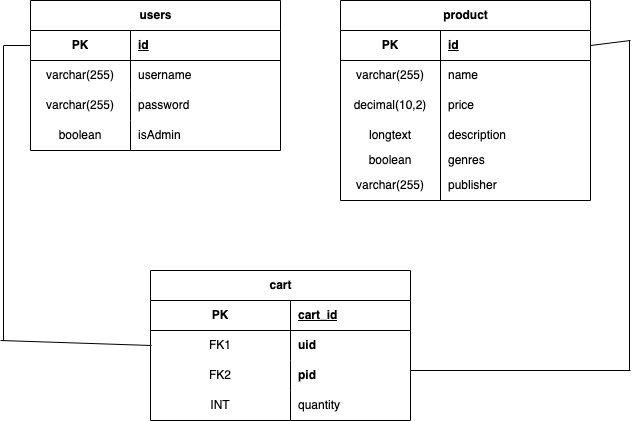

The diagram above was exported from draw.io. Its source (the exported page's mxGraphModel, read from the mxfile embedded in the PNG):
<mxGraphModel dx="671" dy="418" grid="1" gridSize="10" guides="1" tooltips="1" connect="1" arrows="1" fold="1" page="1" pageScale="1" pageWidth="850" pageHeight="1100" math="0" shadow="0">
  <root>
    <mxCell id="0" />
    <mxCell id="1" parent="0" />
    <mxCell id="hbU3wTkCMLAUUpzYeiYF-1" value="users" style="shape=table;startSize=30;container=1;collapsible=1;childLayout=tableLayout;fixedRows=1;rowLines=0;fontStyle=1;align=center;resizeLast=1;html=1;" vertex="1" parent="1">
      <mxGeometry x="90" y="100" width="250" height="150" as="geometry" />
    </mxCell>
    <mxCell id="hbU3wTkCMLAUUpzYeiYF-2" value="" style="shape=tableRow;horizontal=0;startSize=0;swimlaneHead=0;swimlaneBody=0;fillColor=none;collapsible=0;dropTarget=0;points=[[0,0.5],[1,0.5]];portConstraint=eastwest;top=0;left=0;right=0;bottom=1;" vertex="1" parent="hbU3wTkCMLAUUpzYeiYF-1">
      <mxGeometry y="30" width="250" height="30" as="geometry" />
    </mxCell>
    <mxCell id="hbU3wTkCMLAUUpzYeiYF-3" value="PK" style="shape=partialRectangle;connectable=0;fillColor=none;top=0;left=0;bottom=0;right=0;fontStyle=1;overflow=hidden;whiteSpace=wrap;html=1;" vertex="1" parent="hbU3wTkCMLAUUpzYeiYF-2">
      <mxGeometry width="100" height="30" as="geometry">
        <mxRectangle width="100" height="30" as="alternateBounds" />
      </mxGeometry>
    </mxCell>
    <mxCell id="hbU3wTkCMLAUUpzYeiYF-4" value="id" style="shape=partialRectangle;connectable=0;fillColor=none;top=0;left=0;bottom=0;right=0;align=left;spacingLeft=6;fontStyle=5;overflow=hidden;whiteSpace=wrap;html=1;" vertex="1" parent="hbU3wTkCMLAUUpzYeiYF-2">
      <mxGeometry x="100" width="150" height="30" as="geometry">
        <mxRectangle width="150" height="30" as="alternateBounds" />
      </mxGeometry>
    </mxCell>
    <mxCell id="hbU3wTkCMLAUUpzYeiYF-5" value="" style="shape=tableRow;horizontal=0;startSize=0;swimlaneHead=0;swimlaneBody=0;fillColor=none;collapsible=0;dropTarget=0;points=[[0,0.5],[1,0.5]];portConstraint=eastwest;top=0;left=0;right=0;bottom=0;" vertex="1" parent="hbU3wTkCMLAUUpzYeiYF-1">
      <mxGeometry y="60" width="250" height="30" as="geometry" />
    </mxCell>
    <mxCell id="hbU3wTkCMLAUUpzYeiYF-6" value="varchar(255)" style="shape=partialRectangle;connectable=0;fillColor=none;top=0;left=0;bottom=0;right=0;editable=1;overflow=hidden;whiteSpace=wrap;html=1;" vertex="1" parent="hbU3wTkCMLAUUpzYeiYF-5">
      <mxGeometry width="100" height="30" as="geometry">
        <mxRectangle width="100" height="30" as="alternateBounds" />
      </mxGeometry>
    </mxCell>
    <mxCell id="hbU3wTkCMLAUUpzYeiYF-7" value="username" style="shape=partialRectangle;connectable=0;fillColor=none;top=0;left=0;bottom=0;right=0;align=left;spacingLeft=6;overflow=hidden;whiteSpace=wrap;html=1;" vertex="1" parent="hbU3wTkCMLAUUpzYeiYF-5">
      <mxGeometry x="100" width="150" height="30" as="geometry">
        <mxRectangle width="150" height="30" as="alternateBounds" />
      </mxGeometry>
    </mxCell>
    <mxCell id="hbU3wTkCMLAUUpzYeiYF-8" value="" style="shape=tableRow;horizontal=0;startSize=0;swimlaneHead=0;swimlaneBody=0;fillColor=none;collapsible=0;dropTarget=0;points=[[0,0.5],[1,0.5]];portConstraint=eastwest;top=0;left=0;right=0;bottom=0;" vertex="1" parent="hbU3wTkCMLAUUpzYeiYF-1">
      <mxGeometry y="90" width="250" height="30" as="geometry" />
    </mxCell>
    <mxCell id="hbU3wTkCMLAUUpzYeiYF-9" value="varchar(255)" style="shape=partialRectangle;connectable=0;fillColor=none;top=0;left=0;bottom=0;right=0;editable=1;overflow=hidden;whiteSpace=wrap;html=1;" vertex="1" parent="hbU3wTkCMLAUUpzYeiYF-8">
      <mxGeometry width="100" height="30" as="geometry">
        <mxRectangle width="100" height="30" as="alternateBounds" />
      </mxGeometry>
    </mxCell>
    <mxCell id="hbU3wTkCMLAUUpzYeiYF-10" value="password" style="shape=partialRectangle;connectable=0;fillColor=none;top=0;left=0;bottom=0;right=0;align=left;spacingLeft=6;overflow=hidden;whiteSpace=wrap;html=1;" vertex="1" parent="hbU3wTkCMLAUUpzYeiYF-8">
      <mxGeometry x="100" width="150" height="30" as="geometry">
        <mxRectangle width="150" height="30" as="alternateBounds" />
      </mxGeometry>
    </mxCell>
    <mxCell id="hbU3wTkCMLAUUpzYeiYF-11" value="" style="shape=tableRow;horizontal=0;startSize=0;swimlaneHead=0;swimlaneBody=0;fillColor=none;collapsible=0;dropTarget=0;points=[[0,0.5],[1,0.5]];portConstraint=eastwest;top=0;left=0;right=0;bottom=0;" vertex="1" parent="hbU3wTkCMLAUUpzYeiYF-1">
      <mxGeometry y="120" width="250" height="30" as="geometry" />
    </mxCell>
    <mxCell id="hbU3wTkCMLAUUpzYeiYF-12" value="boolean" style="shape=partialRectangle;connectable=0;fillColor=none;top=0;left=0;bottom=0;right=0;editable=1;overflow=hidden;whiteSpace=wrap;html=1;" vertex="1" parent="hbU3wTkCMLAUUpzYeiYF-11">
      <mxGeometry width="100" height="30" as="geometry">
        <mxRectangle width="100" height="30" as="alternateBounds" />
      </mxGeometry>
    </mxCell>
    <mxCell id="hbU3wTkCMLAUUpzYeiYF-13" value="isAdmin" style="shape=partialRectangle;connectable=0;fillColor=none;top=0;left=0;bottom=0;right=0;align=left;spacingLeft=6;overflow=hidden;whiteSpace=wrap;html=1;" vertex="1" parent="hbU3wTkCMLAUUpzYeiYF-11">
      <mxGeometry x="100" width="150" height="30" as="geometry">
        <mxRectangle width="150" height="30" as="alternateBounds" />
      </mxGeometry>
    </mxCell>
    <mxCell id="hbU3wTkCMLAUUpzYeiYF-14" value="product" style="shape=table;startSize=30;container=1;collapsible=1;childLayout=tableLayout;fixedRows=1;rowLines=0;fontStyle=1;align=center;resizeLast=1;html=1;" vertex="1" parent="1">
      <mxGeometry x="400" y="100" width="250" height="200" as="geometry" />
    </mxCell>
    <mxCell id="hbU3wTkCMLAUUpzYeiYF-15" value="" style="shape=tableRow;horizontal=0;startSize=0;swimlaneHead=0;swimlaneBody=0;fillColor=none;collapsible=0;dropTarget=0;points=[[0,0.5],[1,0.5]];portConstraint=eastwest;top=0;left=0;right=0;bottom=1;" vertex="1" parent="hbU3wTkCMLAUUpzYeiYF-14">
      <mxGeometry y="30" width="250" height="30" as="geometry" />
    </mxCell>
    <mxCell id="hbU3wTkCMLAUUpzYeiYF-16" value="PK" style="shape=partialRectangle;connectable=0;fillColor=none;top=0;left=0;bottom=0;right=0;fontStyle=1;overflow=hidden;whiteSpace=wrap;html=1;" vertex="1" parent="hbU3wTkCMLAUUpzYeiYF-15">
      <mxGeometry width="100" height="30" as="geometry">
        <mxRectangle width="100" height="30" as="alternateBounds" />
      </mxGeometry>
    </mxCell>
    <mxCell id="hbU3wTkCMLAUUpzYeiYF-17" value="id" style="shape=partialRectangle;connectable=0;fillColor=none;top=0;left=0;bottom=0;right=0;align=left;spacingLeft=6;fontStyle=5;overflow=hidden;whiteSpace=wrap;html=1;" vertex="1" parent="hbU3wTkCMLAUUpzYeiYF-15">
      <mxGeometry x="100" width="150" height="30" as="geometry">
        <mxRectangle width="150" height="30" as="alternateBounds" />
      </mxGeometry>
    </mxCell>
    <mxCell id="hbU3wTkCMLAUUpzYeiYF-18" value="" style="shape=tableRow;horizontal=0;startSize=0;swimlaneHead=0;swimlaneBody=0;fillColor=none;collapsible=0;dropTarget=0;points=[[0,0.5],[1,0.5]];portConstraint=eastwest;top=0;left=0;right=0;bottom=0;" vertex="1" parent="hbU3wTkCMLAUUpzYeiYF-14">
      <mxGeometry y="60" width="250" height="30" as="geometry" />
    </mxCell>
    <mxCell id="hbU3wTkCMLAUUpzYeiYF-19" value="varchar(255)" style="shape=partialRectangle;connectable=0;fillColor=none;top=0;left=0;bottom=0;right=0;editable=1;overflow=hidden;whiteSpace=wrap;html=1;" vertex="1" parent="hbU3wTkCMLAUUpzYeiYF-18">
      <mxGeometry width="100" height="30" as="geometry">
        <mxRectangle width="100" height="30" as="alternateBounds" />
      </mxGeometry>
    </mxCell>
    <mxCell id="hbU3wTkCMLAUUpzYeiYF-20" value="name" style="shape=partialRectangle;connectable=0;fillColor=none;top=0;left=0;bottom=0;right=0;align=left;spacingLeft=6;overflow=hidden;whiteSpace=wrap;html=1;" vertex="1" parent="hbU3wTkCMLAUUpzYeiYF-18">
      <mxGeometry x="100" width="150" height="30" as="geometry">
        <mxRectangle width="150" height="30" as="alternateBounds" />
      </mxGeometry>
    </mxCell>
    <mxCell id="hbU3wTkCMLAUUpzYeiYF-21" value="" style="shape=tableRow;horizontal=0;startSize=0;swimlaneHead=0;swimlaneBody=0;fillColor=none;collapsible=0;dropTarget=0;points=[[0,0.5],[1,0.5]];portConstraint=eastwest;top=0;left=0;right=0;bottom=0;" vertex="1" parent="hbU3wTkCMLAUUpzYeiYF-14">
      <mxGeometry y="90" width="250" height="30" as="geometry" />
    </mxCell>
    <mxCell id="hbU3wTkCMLAUUpzYeiYF-22" value="decimal(10,2)" style="shape=partialRectangle;connectable=0;fillColor=none;top=0;left=0;bottom=0;right=0;editable=1;overflow=hidden;whiteSpace=wrap;html=1;" vertex="1" parent="hbU3wTkCMLAUUpzYeiYF-21">
      <mxGeometry width="100" height="30" as="geometry">
        <mxRectangle width="100" height="30" as="alternateBounds" />
      </mxGeometry>
    </mxCell>
    <mxCell id="hbU3wTkCMLAUUpzYeiYF-23" value="price" style="shape=partialRectangle;connectable=0;fillColor=none;top=0;left=0;bottom=0;right=0;align=left;spacingLeft=6;overflow=hidden;whiteSpace=wrap;html=1;" vertex="1" parent="hbU3wTkCMLAUUpzYeiYF-21">
      <mxGeometry x="100" width="150" height="30" as="geometry">
        <mxRectangle width="150" height="30" as="alternateBounds" />
      </mxGeometry>
    </mxCell>
    <mxCell id="hbU3wTkCMLAUUpzYeiYF-24" value="" style="shape=tableRow;horizontal=0;startSize=0;swimlaneHead=0;swimlaneBody=0;fillColor=none;collapsible=0;dropTarget=0;points=[[0,0.5],[1,0.5]];portConstraint=eastwest;top=0;left=0;right=0;bottom=0;" vertex="1" parent="hbU3wTkCMLAUUpzYeiYF-14">
      <mxGeometry y="120" width="250" height="30" as="geometry" />
    </mxCell>
    <mxCell id="hbU3wTkCMLAUUpzYeiYF-25" value="longtext" style="shape=partialRectangle;connectable=0;fillColor=none;top=0;left=0;bottom=0;right=0;editable=1;overflow=hidden;whiteSpace=wrap;html=1;" vertex="1" parent="hbU3wTkCMLAUUpzYeiYF-24">
      <mxGeometry width="100" height="30" as="geometry">
        <mxRectangle width="100" height="30" as="alternateBounds" />
      </mxGeometry>
    </mxCell>
    <mxCell id="hbU3wTkCMLAUUpzYeiYF-26" value="description" style="shape=partialRectangle;connectable=0;fillColor=none;top=0;left=0;bottom=0;right=0;align=left;spacingLeft=6;overflow=hidden;whiteSpace=wrap;html=1;" vertex="1" parent="hbU3wTkCMLAUUpzYeiYF-24">
      <mxGeometry x="100" width="150" height="30" as="geometry">
        <mxRectangle width="150" height="30" as="alternateBounds" />
      </mxGeometry>
    </mxCell>
    <mxCell id="hbU3wTkCMLAUUpzYeiYF-40" value="boolean" style="shape=partialRectangle;connectable=0;fillColor=none;top=0;left=0;bottom=0;right=0;editable=1;overflow=hidden;whiteSpace=wrap;html=1;" vertex="1" parent="1">
      <mxGeometry x="400" y="245" width="100" height="30" as="geometry">
        <mxRectangle width="100" height="30" as="alternateBounds" />
      </mxGeometry>
    </mxCell>
    <mxCell id="hbU3wTkCMLAUUpzYeiYF-41" value="genres" style="shape=partialRectangle;connectable=0;fillColor=none;top=0;left=0;bottom=0;right=0;align=left;spacingLeft=6;overflow=hidden;whiteSpace=wrap;html=1;" vertex="1" parent="1">
      <mxGeometry x="500" y="245" width="150" height="30" as="geometry">
        <mxRectangle width="150" height="30" as="alternateBounds" />
      </mxGeometry>
    </mxCell>
    <mxCell id="hbU3wTkCMLAUUpzYeiYF-42" value="varchar(255)" style="shape=partialRectangle;connectable=0;fillColor=none;top=0;left=0;bottom=0;right=0;editable=1;overflow=hidden;whiteSpace=wrap;html=1;" vertex="1" parent="1">
      <mxGeometry x="400" y="270" width="100" height="30" as="geometry">
        <mxRectangle width="100" height="30" as="alternateBounds" />
      </mxGeometry>
    </mxCell>
    <mxCell id="hbU3wTkCMLAUUpzYeiYF-43" value="publisher" style="shape=partialRectangle;connectable=0;fillColor=none;top=0;left=0;bottom=0;right=0;align=left;spacingLeft=6;overflow=hidden;whiteSpace=wrap;html=1;" vertex="1" parent="1">
      <mxGeometry x="500" y="270" width="150" height="30" as="geometry">
        <mxRectangle width="150" height="30" as="alternateBounds" />
      </mxGeometry>
    </mxCell>
    <mxCell id="hbU3wTkCMLAUUpzYeiYF-44" value="" style="endArrow=none;html=1;rounded=0;entryX=0.4;entryY=0;entryDx=0;entryDy=0;entryPerimeter=0;" edge="1" parent="1" target="hbU3wTkCMLAUUpzYeiYF-15">
      <mxGeometry width="50" height="50" relative="1" as="geometry">
        <mxPoint x="500" y="300" as="sourcePoint" />
        <mxPoint x="410" y="220" as="targetPoint" />
      </mxGeometry>
    </mxCell>
    <mxCell id="hbU3wTkCMLAUUpzYeiYF-58" value="cart" style="shape=table;startSize=30;container=1;collapsible=1;childLayout=tableLayout;fixedRows=1;rowLines=0;fontStyle=1;align=center;resizeLast=1;html=1;" vertex="1" parent="1">
      <mxGeometry x="210" y="370" width="260" height="150" as="geometry" />
    </mxCell>
    <mxCell id="hbU3wTkCMLAUUpzYeiYF-59" value="" style="shape=tableRow;horizontal=0;startSize=0;swimlaneHead=0;swimlaneBody=0;fillColor=none;collapsible=0;dropTarget=0;points=[[0,0.5],[1,0.5]];portConstraint=eastwest;top=0;left=0;right=0;bottom=1;" vertex="1" parent="hbU3wTkCMLAUUpzYeiYF-58">
      <mxGeometry y="30" width="260" height="30" as="geometry" />
    </mxCell>
    <mxCell id="hbU3wTkCMLAUUpzYeiYF-60" value="PK" style="shape=partialRectangle;connectable=0;fillColor=none;top=0;left=0;bottom=0;right=0;fontStyle=1;overflow=hidden;whiteSpace=wrap;html=1;" vertex="1" parent="hbU3wTkCMLAUUpzYeiYF-59">
      <mxGeometry width="140" height="30" as="geometry">
        <mxRectangle width="140" height="30" as="alternateBounds" />
      </mxGeometry>
    </mxCell>
    <mxCell id="hbU3wTkCMLAUUpzYeiYF-61" value="cart_id" style="shape=partialRectangle;connectable=0;fillColor=none;top=0;left=0;bottom=0;right=0;align=left;spacingLeft=6;fontStyle=5;overflow=hidden;whiteSpace=wrap;html=1;" vertex="1" parent="hbU3wTkCMLAUUpzYeiYF-59">
      <mxGeometry x="140" width="120" height="30" as="geometry">
        <mxRectangle width="120" height="30" as="alternateBounds" />
      </mxGeometry>
    </mxCell>
    <mxCell id="hbU3wTkCMLAUUpzYeiYF-62" value="" style="shape=tableRow;horizontal=0;startSize=0;swimlaneHead=0;swimlaneBody=0;fillColor=none;collapsible=0;dropTarget=0;points=[[0,0.5],[1,0.5]];portConstraint=eastwest;top=0;left=0;right=0;bottom=0;" vertex="1" parent="hbU3wTkCMLAUUpzYeiYF-58">
      <mxGeometry y="60" width="260" height="30" as="geometry" />
    </mxCell>
    <mxCell id="hbU3wTkCMLAUUpzYeiYF-63" value="FK1" style="shape=partialRectangle;connectable=0;fillColor=none;top=0;left=0;bottom=0;right=0;editable=1;overflow=hidden;whiteSpace=wrap;html=1;" vertex="1" parent="hbU3wTkCMLAUUpzYeiYF-62">
      <mxGeometry width="140" height="30" as="geometry">
        <mxRectangle width="140" height="30" as="alternateBounds" />
      </mxGeometry>
    </mxCell>
    <mxCell id="hbU3wTkCMLAUUpzYeiYF-64" value="&lt;b&gt;uid&lt;/b&gt;" style="shape=partialRectangle;connectable=0;fillColor=none;top=0;left=0;bottom=0;right=0;align=left;spacingLeft=6;overflow=hidden;whiteSpace=wrap;html=1;" vertex="1" parent="hbU3wTkCMLAUUpzYeiYF-62">
      <mxGeometry x="140" width="120" height="30" as="geometry">
        <mxRectangle width="120" height="30" as="alternateBounds" />
      </mxGeometry>
    </mxCell>
    <mxCell id="hbU3wTkCMLAUUpzYeiYF-65" value="" style="shape=tableRow;horizontal=0;startSize=0;swimlaneHead=0;swimlaneBody=0;fillColor=none;collapsible=0;dropTarget=0;points=[[0,0.5],[1,0.5]];portConstraint=eastwest;top=0;left=0;right=0;bottom=0;" vertex="1" parent="hbU3wTkCMLAUUpzYeiYF-58">
      <mxGeometry y="90" width="260" height="30" as="geometry" />
    </mxCell>
    <mxCell id="hbU3wTkCMLAUUpzYeiYF-66" value="FK2" style="shape=partialRectangle;connectable=0;fillColor=none;top=0;left=0;bottom=0;right=0;editable=1;overflow=hidden;whiteSpace=wrap;html=1;" vertex="1" parent="hbU3wTkCMLAUUpzYeiYF-65">
      <mxGeometry width="140" height="30" as="geometry">
        <mxRectangle width="140" height="30" as="alternateBounds" />
      </mxGeometry>
    </mxCell>
    <mxCell id="hbU3wTkCMLAUUpzYeiYF-67" value="&lt;b&gt;pid&lt;/b&gt;" style="shape=partialRectangle;connectable=0;fillColor=none;top=0;left=0;bottom=0;right=0;align=left;spacingLeft=6;overflow=hidden;whiteSpace=wrap;html=1;" vertex="1" parent="hbU3wTkCMLAUUpzYeiYF-65">
      <mxGeometry x="140" width="120" height="30" as="geometry">
        <mxRectangle width="120" height="30" as="alternateBounds" />
      </mxGeometry>
    </mxCell>
    <mxCell id="hbU3wTkCMLAUUpzYeiYF-68" value="" style="shape=tableRow;horizontal=0;startSize=0;swimlaneHead=0;swimlaneBody=0;fillColor=none;collapsible=0;dropTarget=0;points=[[0,0.5],[1,0.5]];portConstraint=eastwest;top=0;left=0;right=0;bottom=0;" vertex="1" parent="hbU3wTkCMLAUUpzYeiYF-58">
      <mxGeometry y="120" width="260" height="30" as="geometry" />
    </mxCell>
    <mxCell id="hbU3wTkCMLAUUpzYeiYF-69" value="INT" style="shape=partialRectangle;connectable=0;fillColor=none;top=0;left=0;bottom=0;right=0;editable=1;overflow=hidden;whiteSpace=wrap;html=1;" vertex="1" parent="hbU3wTkCMLAUUpzYeiYF-68">
      <mxGeometry width="140" height="30" as="geometry">
        <mxRectangle width="140" height="30" as="alternateBounds" />
      </mxGeometry>
    </mxCell>
    <mxCell id="hbU3wTkCMLAUUpzYeiYF-70" value="quantity" style="shape=partialRectangle;connectable=0;fillColor=none;top=0;left=0;bottom=0;right=0;align=left;spacingLeft=6;overflow=hidden;whiteSpace=wrap;html=1;" vertex="1" parent="hbU3wTkCMLAUUpzYeiYF-68">
      <mxGeometry x="140" width="120" height="30" as="geometry">
        <mxRectangle width="120" height="30" as="alternateBounds" />
      </mxGeometry>
    </mxCell>
    <mxCell id="hbU3wTkCMLAUUpzYeiYF-72" value="" style="endArrow=none;html=1;rounded=0;entryX=0;entryY=0.5;entryDx=0;entryDy=0;" edge="1" parent="1" target="hbU3wTkCMLAUUpzYeiYF-2">
      <mxGeometry width="50" height="50" relative="1" as="geometry">
        <mxPoint x="63" y="440" as="sourcePoint" />
        <mxPoint x="113" y="145" as="targetPoint" />
        <Array as="points">
          <mxPoint x="63" y="145" />
        </Array>
      </mxGeometry>
    </mxCell>
    <mxCell id="hbU3wTkCMLAUUpzYeiYF-73" value="" style="endArrow=none;html=1;rounded=0;entryX=0;entryY=0.5;entryDx=0;entryDy=0;" edge="1" parent="1">
      <mxGeometry width="50" height="50" relative="1" as="geometry">
        <mxPoint x="60" y="440" as="sourcePoint" />
        <mxPoint x="211" y="445" as="targetPoint" />
      </mxGeometry>
    </mxCell>
    <mxCell id="hbU3wTkCMLAUUpzYeiYF-74" value="" style="endArrow=none;html=1;rounded=0;" edge="1" parent="1">
      <mxGeometry width="50" height="50" relative="1" as="geometry">
        <mxPoint x="470" y="470" as="sourcePoint" />
        <mxPoint x="690" y="470" as="targetPoint" />
      </mxGeometry>
    </mxCell>
    <mxCell id="hbU3wTkCMLAUUpzYeiYF-75" value="" style="endArrow=none;html=1;rounded=0;" edge="1" parent="1">
      <mxGeometry width="50" height="50" relative="1" as="geometry">
        <mxPoint x="689" y="470" as="sourcePoint" />
        <mxPoint x="689" y="140" as="targetPoint" />
      </mxGeometry>
    </mxCell>
    <mxCell id="hbU3wTkCMLAUUpzYeiYF-76" value="" style="endArrow=none;html=1;rounded=0;entryX=1;entryY=0.5;entryDx=0;entryDy=0;" edge="1" parent="1" target="hbU3wTkCMLAUUpzYeiYF-15">
      <mxGeometry width="50" height="50" relative="1" as="geometry">
        <mxPoint x="690" y="140" as="sourcePoint" />
        <mxPoint x="650" y="130" as="targetPoint" />
      </mxGeometry>
    </mxCell>
  </root>
</mxGraphModel>